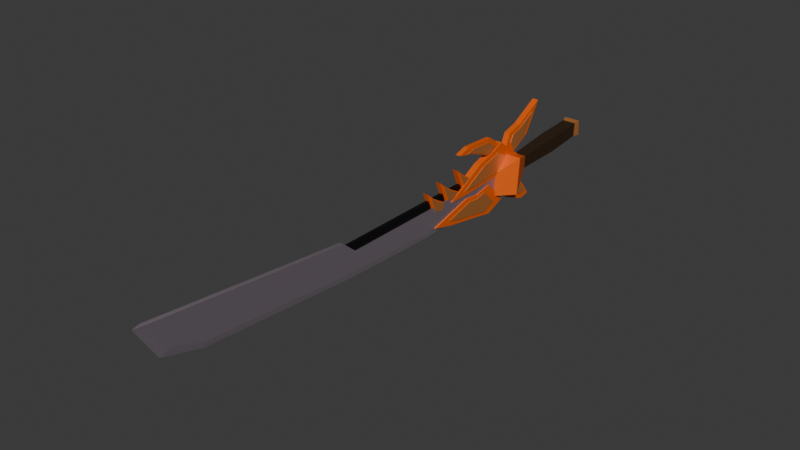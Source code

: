 # Source: sword2.blend  (saved by Blender 4.3.34; exported with 4.5.12 LTS)
import bpy
from mathutils import Matrix  # noqa: F401  (used for matrix-valued properties, if any)

bpy.ops.wm.read_factory_settings(use_empty=True)
scene = bpy.context.scene
scene.name = 'Scene'

# ---- collections
col_collection = bpy.data.collections.new('Collection'); scene.collection.children.link(col_collection)

# ---- materials (node trees are filled in below, after node groups)
mat_material_001 = bpy.data.materials.new('Material.001')
mat_material_002 = bpy.data.materials.new('Material.002')
mat_material_003 = bpy.data.materials.new('Material.003')
mat_material_004 = bpy.data.materials.new('Material.004')
mat_material_005 = bpy.data.materials.new('Material.005')

# ---- material node trees
mat_material_001.use_nodes = True; mat_material_001.node_tree.nodes.clear()
_N = mat_material_001.node_tree.nodes; _L = mat_material_001.node_tree.links
n0 = _N.new('ShaderNodeBsdfPrincipled'); n0.name = 'Principled BSDF'; n0.location = (10, 300)
n0.inputs[0].default_value = (0.8003, 0.1137, 0.0, 1.0)
n1 = _N.new('ShaderNodeOutputMaterial'); n1.name = 'Material Output'; n1.location = (300, 300)
_L.new(n0.outputs[0], n1.inputs[0])
n1.is_active_output = True
mat_material_002.use_nodes = True; mat_material_002.node_tree.nodes.clear()
_N = mat_material_002.node_tree.nodes; _L = mat_material_002.node_tree.links
n0 = _N.new('ShaderNodeBsdfPrincipled'); n0.name = 'Principled BSDF'; n0.location = (10, 300)
n0.inputs[0].default_value = (0.0, 0.0, 0.0, 1.0)
n1 = _N.new('ShaderNodeOutputMaterial'); n1.name = 'Material Output'; n1.location = (300, 300)
_L.new(n0.outputs[0], n1.inputs[0])
n1.is_active_output = True
mat_material_003.use_nodes = True; mat_material_003.node_tree.nodes.clear()
_N = mat_material_003.node_tree.nodes; _L = mat_material_003.node_tree.links
n0 = _N.new('ShaderNodeBsdfPrincipled'); n0.name = 'Principled BSDF'; n0.location = (10, 300)
n0.inputs[0].default_value = (0.8007, 0.6908, 0.7876, 1.0)
n0.inputs[1].default_value = 1.0
n1 = _N.new('ShaderNodeOutputMaterial'); n1.name = 'Material Output'; n1.location = (300, 300)
_L.new(n0.outputs[0], n1.inputs[0])
n1.is_active_output = True
mat_material_004.use_nodes = True; mat_material_004.node_tree.nodes.clear()
_N = mat_material_004.node_tree.nodes; _L = mat_material_004.node_tree.links
n0 = _N.new('ShaderNodeBsdfPrincipled'); n0.name = 'Principled BSDF'; n0.location = (10, 300)
n0.inputs[0].default_value = (0.03003, 0.01409, 0.004528, 1.0)
n1 = _N.new('ShaderNodeOutputMaterial'); n1.name = 'Material Output'; n1.location = (300, 300)
_L.new(n0.outputs[0], n1.inputs[0])
n1.is_active_output = True
mat_material_005.use_nodes = True; mat_material_005.node_tree.nodes.clear()
_N = mat_material_005.node_tree.nodes; _L = mat_material_005.node_tree.links
n0 = _N.new('ShaderNodeBsdfPrincipled'); n0.name = 'Principled BSDF'; n0.location = (10, 300)
n0.inputs[0].default_value = (0.8031, 0.2409, 0.0, 1.0)
n0.inputs[1].default_value = 0.5
n0.inputs[3].default_value = 5.0
n1 = _N.new('ShaderNodeOutputMaterial'); n1.name = 'Material Output'; n1.location = (300, 300)
_L.new(n0.outputs[0], n1.inputs[0])
n1.is_active_output = True

# ---- world
world_world = bpy.data.worlds.new('World'); scene.world = world_world
world_world.use_nodes = True; world_world.node_tree.nodes.clear()
_N = world_world.node_tree.nodes; _L = world_world.node_tree.links
n0 = _N.new('ShaderNodeOutputWorld'); n0.name = 'World Output'; n0.location = (300, 300)
n1 = _N.new('ShaderNodeBackground'); n1.name = 'Background'; n1.location = (10, 300)
n1.inputs[0].default_value = (0.05088, 0.05088, 0.05088, 1.0)
_L.new(n1.outputs[0], n0.inputs[0])
n0.is_active_output = True
world_world.color = (0.05088, 0.05088, 0.05088)
world_world.sun_shadow_jitter_overblur = 0.0

# ---- meshes
me_cube_001 = bpy.data.meshes.new('Cube.001')
me_cube_001.from_pydata([(-0.479, 0.8108, -0.4608), (-0.479, 0.8108, 0.4972), (-0.2729, 1.006, -0.2072), (-0.2729, 1.006, 0.3386), (0.479, 0.8108, -0.4608), (0.479, 0.8108, 0.4972), (0.2729, 1.006, -0.2072), (0.2729, 1.006, 0.3386), (-0.4076, 0.3302, -0.3602), (-0.4076, 0.4631, 0.4441), (0.4076, 0.3302, -0.3602), (0.4076, 0.4631, 0.4441), (-0.438, -2.023, -0.3802), (-0.438, -1.88, 0.484), (0.438, -2.023, -0.3802), (0.438, -1.88, 0.484), (-0.3574, -4.893, -0.2461), (-0.3574, -4.777, 0.4591), (0.3574, -4.893, -0.2461), (0.3574, -4.777, 0.4591), (-1.111, -6.767, -0.9241), (-1.111, -6.405, 1.268), (1.111, -6.767, -0.9241), (1.111, -6.405, 1.268), (-0.1622, -7.674, -0.8762), (-0.1622, -7.452, 0.4622), (0.1622, -7.674, -0.8762), (0.1622, -7.452, 0.4622), (-0.1234, -19.38, 0.3237), (-0.1234, -19.2, 1.43), (0.1234, -19.38, 0.3237), (0.1234, -19.2, 1.43), (-0.1428, -13.33, 0.9459), (0.1428, -13.33, 0.9459), (0.1428, -13.53, -0.3638), (-0.1428, -13.53, -0.3638), (-0.1234, -28.95, 1.862), (-0.1234, -31.78, 4.422), (0.1234, -31.78, 4.422), (0.1234, -28.95, 1.862), (0.1234, -19.97, 2.218), (0.1234, -20.2, 0.4551), (-0.1234, -20.2, 0.4551), (-0.1234, -19.97, 2.218), (-0.479, 0.8108, 0.01816), (-0.2729, 1.006, 0.06569), (0.2729, 1.006, 0.06569), (0.479, 0.8108, 0.01816), (-0.4076, 0.3967, 0.04197), (0.4076, 0.3967, 0.04197), (-0.438, -1.951, 0.05187), (0.438, -1.951, 0.05187), (-0.3574, -4.835, 0.1065), (0.3574, -4.835, 0.1065), (-1.111, -6.586, 0.172), (1.111, -6.586, 0.172), (-0.1622, -7.563, -0.207), (0.1622, -7.563, -0.207), (-0.1234, -19.29, 0.8766), (0.1234, -19.29, 0.8766), (-0.1428, -13.43, 0.291), (0.1428, -13.43, 0.291), (-0.1234, -30.74, 2.711), (0.1234, -30.74, 2.711), (-0.1234, -20.09, 1.336), (0.1234, -20.09, 1.336), (-0.1171, -6.67, -0.4859), (-0.1171, -6.427, 0.8505), (0.1171, -6.67, -0.4859), (0.1171, -6.427, 0.8505), (-0.08908, -20.9, 0.935), (-0.08908, -20.71, 2.039), (0.08908, -20.9, 0.935), (0.08908, -20.71, 2.039), (-0.1031, -13.57, 1.445), (0.1031, -13.57, 1.445), (0.1031, -13.79, 0.137), (-0.1031, -13.79, 0.137), (-0.1171, -6.548, 0.1823), (0.1171, -6.548, 0.1823), (-0.08908, -20.8, 1.487), (0.08908, -20.8, 1.487), (-0.1031, -13.68, 0.7909), (0.1031, -13.68, 0.7909), (-0.1528, -6.18, 1.011), (-0.1528, -6.459, 1.784), (-0.1528, -4.456, 1.741), (-0.1528, -3.278, 3.407), (0.2092, -6.18, 1.011), (0.2092, -6.459, 1.784), (0.2092, -4.456, 1.741), (0.2092, -3.278, 3.407), (-0.1528, -5.318, 1.376), (-0.1528, -5.107, 2.6), (0.2092, -5.318, 1.376), (0.2092, -5.107, 2.6), (-0.1528, -5.749, 1.194), (0.2092, -6.092, 2.42), (-0.1528, -6.092, 2.42), (0.2092, -5.749, 1.194), (0.1362, -7.798, 1.646), (0.1442, -6.912, 2.042), (0.137, -9.658, 2.638), (0.1353, -10.61, 2.938), (-0.1504, -7.83, 1.651), (-0.1424, -6.943, 2.048), (-0.1497, -9.689, 2.643), (-0.1513, -10.64, 2.944), (0.1376, -8.711, 2.239), (0.1407, -9.825, 3.106), (-0.149, -8.743, 2.244), (-0.146, -9.856, 3.112), (0.1369, -8.255, 1.942), (-0.139, -7.85, 2.852), (0.1477, -7.819, 2.846), (-0.1497, -8.286, 1.948), (-0.1428, -9.329, 0.945), (-0.1428, -9.684, 0.382), (-0.1428, -10.4, 1.694), (-0.1428, -10.96, 2.227), (0.1428, -9.329, 0.945), (0.1428, -9.684, 0.382), (0.1428, -10.4, 1.694), (0.1428, -10.96, 2.227), (-0.1428, -9.945, 1.351), (-0.1428, -10.84, 1.821), (0.1428, -9.945, 1.351), (0.1428, -10.84, 1.821), (-0.1428, -9.637, 1.148), (0.1428, -10.51, 0.748), (-0.1428, -10.51, 0.748), (0.1428, -9.637, 1.148), (-0.1428, -10.79, 0.8364), (-0.1428, -11.15, 0.2735), (-0.1428, -11.86, 1.585), (-0.1428, -12.42, 2.119), (0.1428, -10.79, 0.8364), (0.1428, -11.15, 0.2735), (0.1428, -11.86, 1.585), (0.1428, -12.42, 2.119), (-0.1428, -11.41, 1.242), (-0.1428, -12.3, 1.713), (0.1428, -11.41, 1.242), (0.1428, -12.3, 1.713), (-0.1428, -11.1, 1.039), (0.1428, -11.97, 0.6395), (-0.1428, -11.97, 0.6395), (0.1428, -11.1, 1.039), (-0.1428, -11.88, 0.6667), (-0.1428, -12.24, 0.1037), (-0.1428, -12.96, 1.415), (-0.1428, -13.52, 1.949), (0.1428, -11.88, 0.6667), (0.1428, -12.24, 0.1037), (0.1428, -12.96, 1.415), (0.1428, -13.52, 1.949), (-0.1428, -12.5, 1.073), (-0.1428, -13.4, 1.543), (0.1428, -12.5, 1.073), (0.1428, -13.4, 1.543), (-0.1428, -12.19, 0.8697), (0.1428, -13.06, 0.4698), (-0.1428, -13.06, 0.4698), (0.1428, -12.19, 0.8697), (0.1955, -5.761, 0.2248), (0.1955, -7.338, -0.4511), (0.1955, -4.787, -1.453), (0.1955, -4.348, -2.182), (-0.1955, -5.761, 0.2248), (-0.1955, -7.338, -0.4511), (-0.1955, -4.787, -1.453), (-0.1955, -4.348, -2.182), (0.1955, -5.353, -0.7002), (0.1955, -5.011, -2.259), (-0.1955, -5.353, -0.7002), (-0.1955, -5.011, -2.259), (0.1955, -5.557, -0.2377), (-0.1955, -6.384, -1.568), (0.1955, -6.384, -1.568), (-0.1955, -5.557, -0.2377), (-0.1955, -6.961, -1.365), (-0.1955, -8.225, -1.75), (-0.1955, -10.21, 0.139), (-0.1955, -13.05, -0.3572), (0.1955, -6.961, -1.365), (0.1955, -8.225, -1.75), (0.1955, -10.21, 0.139), (0.1955, -13.05, -0.3572), (-0.1955, -9.29, -0.05602), (-0.1955, -11.63, -0.8428), (0.1955, -9.29, -0.05602), (0.1955, -11.63, -0.8428), (-0.1955, -8.167, 0.06946), (0.1955, -9.641, -1.357), (-0.1955, -9.641, -1.357), (0.1955, -8.167, 0.06946), (-0.1955, -5.092, 0.6), (-0.1955, -6.536, 0.3028), (-0.1955, -8.907, 1.678), (-0.1955, -11.55, 0.5346), (0.1955, -5.092, 0.6), (0.1955, -6.536, 0.3028), (0.1955, -8.907, 1.678), (0.1955, -11.55, 0.5346), (-0.1955, -7.918, 1.867), (-0.1955, -10.06, 0.3931), (0.1955, -7.918, 1.867), (0.1955, -10.06, 0.3931), (-0.1955, -6.893, 2.2), (0.1955, -8.004, 0.3556), (-0.1955, -8.004, 0.3556), (0.1955, -6.893, 2.2), (0.0, 1.006, -0.2072), (0.0, 1.006, 0.3386), (0.0, 0.8108, -0.4608), (0.0, 0.8108, 0.4972), (0.0, 0.3302, -0.3602), (0.0, 0.4631, 0.4441), (0.0, -2.023, -0.3802), (0.0, -1.88, 0.484), (0.0, -4.893, -0.2461), (0.0, -4.777, 0.4591), (0.0, -6.767, -0.9241), (0.0, -6.405, 1.268), (-1.201e-15, -7.674, -0.8762), (-1.221e-15, -7.452, 0.4622), (-1.205e-15, -19.41, -0.03816), (-1.228e-15, -19.2, 1.43), (-1.198e-15, -13.56, -0.7257), (-1.225e-15, -13.33, 0.9459), (-1.221e-15, -28.98, 1.5), (-1.264e-15, -32.31, 4.468), (-1.239e-15, -19.97, 2.218), (-1.206e-15, -20.23, 0.09325), (-1.233e-15, -31.29, 2.395), (0.0, 1.006, 0.06569), (-0.1869, -5.87, 1.299), (-0.1869, -6.057, 1.817), (-0.1869, -4.716, 1.788), (-0.1869, -3.926, 2.904), (0.2464, -5.87, 1.299), (0.2464, -6.057, 1.817), (0.2464, -4.716, 1.788), (0.2464, -3.926, 2.904), (-0.1869, -5.293, 1.543), (-0.1869, -5.152, 2.363), (0.2464, -5.293, 1.543), (0.2464, -5.152, 2.363), (-0.1869, -5.581, 1.421), (0.2464, -5.811, 2.242), (-0.1869, -5.811, 2.242), (0.2464, -5.581, 1.421), (0.1671, -8.05, 1.89), (0.1725, -7.456, 2.156), (0.1676, -9.295, 2.554), (0.1665, -9.934, 2.756), (-0.1759, -8.087, 1.897), (-0.1706, -7.494, 2.162), (-0.1754, -9.333, 2.561), (-0.1765, -9.972, 2.762), (0.168, -8.661, 2.287), (0.1701, -9.407, 2.868), (-0.175, -8.699, 2.294), (-0.1729, -9.445, 2.875), (0.1676, -8.356, 2.089), (-0.1683, -8.101, 2.701), (0.1748, -8.064, 2.694), (-0.1755, -8.393, 2.095), (-0.1694, -9.584, 1.056), (-0.1694, -9.822, 0.679), (-0.1694, -10.3, 1.557), (-0.1694, -10.68, 1.915), (0.1725, -9.584, 1.056), (0.1725, -9.822, 0.679), (0.1725, -10.3, 1.557), (0.1725, -10.68, 1.915), (-0.1694, -9.997, 1.328), (-0.1694, -10.6, 1.643), (0.1725, -9.997, 1.328), (0.1725, -10.6, 1.643), (-0.1694, -9.791, 1.192), (0.1725, -10.37, 0.9241), (-0.1694, -10.37, 0.9241), (0.1725, -9.791, 1.192), (-0.1694, -11.04, 0.9475), (-0.1694, -11.28, 0.5705), (-0.1694, -11.76, 1.449), (-0.1694, -12.14, 1.806), (0.1725, -11.04, 0.9475), (0.1725, -11.28, 0.5705), (0.1725, -11.76, 1.449), (0.1725, -12.14, 1.806), (-0.1694, -11.46, 1.219), (-0.1694, -12.06, 1.534), (0.1725, -11.46, 1.219), (0.1725, -12.06, 1.534), (-0.1694, -11.25, 1.083), (0.1725, -11.83, 0.8156), (-0.1694, -11.83, 0.8156), (0.1725, -11.25, 1.083), (-0.1694, -12.14, 0.7777), (-0.1694, -12.38, 0.4007), (-0.1694, -12.86, 1.279), (-0.1694, -13.23, 1.637), (0.1725, -12.14, 0.7777), (0.1725, -12.38, 0.4007), (0.1725, -12.86, 1.279), (0.1725, -13.23, 1.637), (-0.1694, -12.55, 1.05), (-0.1694, -13.15, 1.365), (0.1725, -12.55, 1.05), (0.1725, -13.15, 1.365), (-0.1694, -12.35, 0.9137), (0.1725, -12.93, 0.6458), (-0.1694, -12.93, 0.6458), (0.1725, -12.35, 0.9137), (0.2356, -5.657, -0.2284), (0.2356, -6.713, -0.6811), (0.2356, -5.005, -1.352), (0.2356, -4.711, -1.841), (-0.2324, -5.657, -0.2284), (-0.2324, -6.713, -0.6811), (-0.2324, -5.005, -1.352), (-0.2324, -4.711, -1.841), (0.2356, -5.384, -0.8479), (0.2356, -5.154, -1.892), (-0.2324, -5.384, -0.8479), (-0.2324, -5.154, -1.892), (0.2356, -5.52, -0.5381), (-0.2324, -6.074, -1.429), (0.2356, -6.074, -1.429), (-0.2324, -5.52, -0.5381), (-0.2324, -7.809, -1.153), (-0.2324, -8.656, -1.411), (-0.2324, -9.986, -0.1455), (-0.2324, -11.89, -0.4778), (0.2356, -7.809, -1.153), (0.2356, -8.656, -1.411), (0.2356, -9.986, -0.1455), (0.2356, -11.89, -0.4778), (-0.2324, -9.369, -0.2761), (-0.2324, -10.93, -0.8031), (0.2356, -9.369, -0.2761), (0.2356, -10.93, -0.8031), (-0.2324, -8.617, -0.1921), (0.2356, -9.604, -1.147), (-0.2324, -9.604, -1.147), (0.2356, -8.617, -0.1921), (-0.2324, -6.038, 0.9224), (-0.2324, -7.023, 0.5277), (-0.2324, -8.611, 1.449), (-0.2324, -10.38, 0.6829), (0.2356, -6.038, 0.9224), (0.2356, -7.023, 0.5277), (0.2356, -8.611, 1.449), (0.2356, -10.38, 0.6829), (-0.2324, -7.948, 1.575), (-0.2324, -9.381, 0.5882), (0.2356, -7.948, 1.575), (0.2356, -9.381, 0.5882), (-0.2324, -7.269, 1.722), (0.2356, -8.006, 0.5631), (-0.2324, -8.006, 0.5631), (0.2356, -7.269, 1.722)], [], [(44, 1, 3, 45), (235, 213, 7, 46), (46, 7, 5, 47), (47, 5, 11, 49), (212, 6, 4, 214), (213, 3, 1, 215), (216, 10, 14, 218), (44, 0, 8, 48), (214, 4, 10, 216), (215, 1, 9, 217), (50, 12, 16, 52), (48, 8, 12, 50), (217, 9, 13, 219), (49, 11, 15, 51), (221, 17, 21, 223), (219, 13, 17, 221), (51, 15, 19, 53), (218, 14, 18, 220), (222, 22, 26, 224), (53, 19, 23, 55), (220, 18, 22, 222), (52, 16, 20, 54), (229, 32, 29, 227), (54, 20, 24, 56), (223, 21, 25, 225), (55, 23, 27, 57), (65, 40, 38, 63), (61, 33, 31, 59), (228, 34, 30, 226), (60, 35, 28, 58), (56, 24, 35, 60), (224, 26, 34, 228), (57, 27, 33, 61), (225, 25, 32, 229), (234, 231, 37, 62), (233, 41, 39, 230), (64, 42, 36, 62), (232, 43, 37, 231), (227, 29, 43, 232), (58, 28, 42, 64), (226, 30, 41, 233), (59, 31, 40, 65), (30, 59, 65, 41), (29, 58, 64, 43), (43, 64, 62, 37), (230, 234, 62, 36), (26, 57, 61, 34), (25, 56, 60, 32), (32, 60, 58, 29), (34, 61, 59, 30), (41, 65, 63, 39), (22, 55, 57, 26), (21, 54, 56, 25), (17, 52, 54, 21), (18, 53, 55, 22), (14, 51, 53, 18), (10, 49, 51, 14), (9, 48, 50, 13), (13, 50, 52, 17), (1, 44, 48, 9), (4, 47, 49, 10), (6, 46, 47, 4), (212, 235, 46, 6), (0, 44, 45, 2), (75, 74, 71, 73), (83, 75, 73, 81), (77, 76, 72, 70), (82, 77, 70, 80), (78, 66, 77, 82), (66, 68, 76, 77), (79, 69, 75, 83), (69, 67, 74, 75), (68, 79, 83, 76), (67, 78, 82, 74), (74, 82, 80, 71), (76, 83, 81, 72), (92, 93, 87, 86), (86, 87, 91, 90), (99, 97, 89, 88), (88, 89, 85, 84), (96, 99, 88, 84), (97, 98, 85, 89), (91, 87, 93, 95), (86, 90, 94, 92), (90, 91, 95, 94), (96, 98, 93, 92), (84, 85, 98, 96), (95, 93, 98, 97), (92, 94, 99, 96), (94, 95, 97, 99), (108, 109, 103, 102), (102, 103, 107, 106), (115, 113, 105, 104), (104, 105, 101, 100), (112, 115, 104, 100), (113, 114, 101, 105), (107, 103, 109, 111), (102, 106, 110, 108), (106, 107, 111, 110), (112, 114, 109, 108), (100, 101, 114, 112), (111, 109, 114, 113), (108, 110, 115, 112), (110, 111, 113, 115), (124, 125, 119, 118), (118, 119, 123, 122), (131, 129, 121, 120), (128, 131, 120, 116), (129, 130, 117, 121), (123, 119, 125, 127), (118, 122, 126, 124), (122, 123, 127, 126), (128, 130, 125, 124), (116, 117, 130, 128), (127, 125, 130, 129), (124, 126, 131, 128), (126, 127, 129, 131), (140, 141, 135, 134), (134, 135, 139, 138), (147, 145, 137, 136), (144, 147, 136, 132), (145, 146, 133, 137), (139, 135, 141, 143), (134, 138, 142, 140), (138, 139, 143, 142), (144, 146, 141, 140), (132, 133, 146, 144), (143, 141, 146, 145), (140, 142, 147, 144), (142, 143, 145, 147), (156, 157, 151, 150), (150, 151, 155, 154), (163, 161, 153, 152), (160, 163, 152, 148), (161, 162, 149, 153), (155, 151, 157, 159), (150, 154, 158, 156), (154, 155, 159, 158), (160, 162, 157, 156), (148, 149, 162, 160), (159, 157, 162, 161), (156, 158, 163, 160), (158, 159, 161, 163), (172, 173, 167, 166), (166, 167, 171, 170), (179, 177, 169, 168), (168, 169, 165, 164), (176, 179, 168, 164), (177, 178, 165, 169), (171, 167, 173, 175), (166, 170, 174, 172), (170, 171, 175, 174), (176, 178, 173, 172), (164, 165, 178, 176), (175, 173, 178, 177), (172, 174, 179, 176), (174, 175, 177, 179), (188, 189, 183, 182), (182, 183, 187, 186), (195, 193, 185, 184), (184, 185, 181, 180), (192, 195, 184, 180), (193, 194, 181, 185), (187, 183, 189, 191), (182, 186, 190, 188), (186, 187, 191, 190), (192, 194, 189, 188), (180, 181, 194, 192), (191, 189, 194, 193), (188, 190, 195, 192), (190, 191, 193, 195), (204, 205, 199, 198), (198, 199, 203, 202), (211, 209, 201, 200), (200, 201, 197, 196), (208, 211, 200, 196), (209, 210, 197, 201), (203, 199, 205, 207), (198, 202, 206, 204), (202, 203, 207, 206), (208, 210, 205, 204), (196, 197, 210, 208), (207, 205, 210, 209), (204, 206, 211, 208), (206, 207, 209, 211), (2, 45, 235, 212), (39, 63, 234, 230), (28, 226, 233, 42), (31, 227, 232, 40), (40, 232, 231, 38), (42, 233, 230, 36), (63, 38, 231, 234), (27, 225, 229, 33), (24, 224, 228, 35), (35, 228, 226, 28), (23, 223, 225, 27), (33, 229, 227, 31), (16, 220, 222, 20), (20, 222, 224, 24), (12, 218, 220, 16), (15, 219, 221, 19), (19, 221, 223, 23), (11, 217, 219, 15), (5, 215, 217, 11), (0, 214, 216, 8), (8, 216, 218, 12), (7, 213, 215, 5), (2, 212, 214, 0), (45, 3, 213, 235), (244, 245, 239, 238), (238, 239, 243, 242), (251, 249, 241, 240), (240, 241, 237, 236), (248, 251, 240, 236), (249, 250, 237, 241), (243, 239, 245, 247), (238, 242, 246, 244), (242, 243, 247, 246), (248, 250, 245, 244), (236, 237, 250, 248), (247, 245, 250, 249), (244, 246, 251, 248), (246, 247, 249, 251), (260, 261, 255, 254), (254, 255, 259, 258), (267, 265, 257, 256), (256, 257, 253, 252), (264, 267, 256, 252), (265, 266, 253, 257), (259, 255, 261, 263), (254, 258, 262, 260), (258, 259, 263, 262), (264, 266, 261, 260), (252, 253, 266, 264), (263, 261, 266, 265), (260, 262, 267, 264), (262, 263, 265, 267), (276, 277, 271, 270), (270, 271, 275, 274), (283, 281, 273, 272), (280, 283, 272, 268), (281, 282, 269, 273), (275, 271, 277, 279), (270, 274, 278, 276), (274, 275, 279, 278), (280, 282, 277, 276), (268, 269, 282, 280), (279, 277, 282, 281), (276, 278, 283, 280), (278, 279, 281, 283), (292, 293, 287, 286), (286, 287, 291, 290), (299, 297, 289, 288), (296, 299, 288, 284), (297, 298, 285, 289), (291, 287, 293, 295), (286, 290, 294, 292), (290, 291, 295, 294), (296, 298, 293, 292), (284, 285, 298, 296), (295, 293, 298, 297), (292, 294, 299, 296), (294, 295, 297, 299), (308, 309, 303, 302), (302, 303, 307, 306), (315, 313, 305, 304), (312, 315, 304, 300), (313, 314, 301, 305), (307, 303, 309, 311), (302, 306, 310, 308), (306, 307, 311, 310), (312, 314, 309, 308), (300, 301, 314, 312), (311, 309, 314, 313), (308, 310, 315, 312), (310, 311, 313, 315), (324, 325, 319, 318), (318, 319, 323, 322), (331, 329, 321, 320), (320, 321, 317, 316), (328, 331, 320, 316), (329, 330, 317, 321), (323, 319, 325, 327), (318, 322, 326, 324), (322, 323, 327, 326), (328, 330, 325, 324), (316, 317, 330, 328), (327, 325, 330, 329), (324, 326, 331, 328), (326, 327, 329, 331), (340, 341, 335, 334), (334, 335, 339, 338), (347, 345, 337, 336), (336, 337, 333, 332), (344, 347, 336, 332), (345, 346, 333, 337), (339, 335, 341, 343), (334, 338, 342, 340), (338, 339, 343, 342), (344, 346, 341, 340), (332, 333, 346, 344), (343, 341, 346, 345), (340, 342, 347, 344), (342, 343, 345, 347), (356, 357, 351, 350), (350, 351, 355, 354), (363, 361, 353, 352), (352, 353, 349, 348), (360, 363, 352, 348), (361, 362, 349, 353), (355, 351, 357, 359), (350, 354, 358, 356), (354, 355, 359, 358), (360, 362, 357, 356), (348, 349, 362, 360), (359, 357, 362, 361), (356, 358, 363, 360), (358, 359, 361, 363)])
me_cube_001.polygons.foreach_set('material_index', [4, 4, 4, 4, 4, 4, 3, 4, 4, 4, 3, 3, 3, 3, 0, 3, 3, 3, 0, 0, 0, 0, 2, 0, 0, 0, 2, 2, 2, 2, 2, 2, 2, 2, 2, 2, 2, 2, 2, 2, 2, 2, 2, 2, 2, 2, 2, 2, 2, 2, 2, 0, 0, 0, 0, 3, 3, 3, 3, 4, 4, 4, 4, 4, 1, 1, 1, 1, 1, 1, 1, 1, 1, 1, 1, 1, 0, 0, 0, 0, 0, 0, 0, 0, 0, 0, 0, 0, 0, 0, 0, 0, 0, 0, 0, 0, 0, 0, 0, 0, 0, 0, 0, 0, 0, 0, 0, 0, 0, 0, 0, 0, 0, 0, 0, 0, 0, 0, 0, 0, 0, 0, 0, 0, 0, 0, 0, 0, 0, 0, 0, 0, 0, 0, 0, 0, 0, 0, 0, 0, 0, 0, 0, 0, 0, 0, 0, 0, 0, 0, 0, 0, 0, 0, 0, 0, 0, 0, 0, 0, 0, 0, 0, 0, 0, 0, 0, 0, 0, 0, 0, 0, 0, 0, 0, 0, 0, 0, 0, 0, 0, 0, 0, 0, 0, 4, 2, 2, 2, 2, 2, 2, 2, 2, 2, 0, 2, 0, 0, 3, 3, 0, 3, 4, 4, 3, 4, 4, 4, 4, 4, 4, 4, 4, 4, 4, 4, 4, 4, 4, 4, 4, 4, 4, 4, 4, 4, 4, 4, 4, 4, 4, 4, 4, 4, 4, 4, 4, 4, 4, 4, 4, 4, 4, 4, 4, 4, 4, 4, 4, 4, 4, 4, 4, 4, 4, 4, 4, 4, 4, 4, 4, 4, 4, 4, 4, 4, 4, 4, 4, 4, 4, 4, 4, 4, 4, 4, 4, 4, 4, 4, 4, 4, 4, 4, 4, 4, 4, 4, 4, 4, 4, 4, 4, 4, 4, 4, 4, 4, 4, 4, 4, 4, 4, 4, 4, 4, 4, 4, 4, 4, 4, 4, 4, 4, 4, 4, 4])
_uv = me_cube_001.uv_layers.new(name='UVMap')
_uv.uv.foreach_set('vector', [0.5, 0.0, 0.625, 0.0, 0.625, 0.25, 0.5, 0.25, 0.5, 0.375, 0.625, 0.375, 0.625, 0.5, 0.5, 0.5, 0.5, 0.5, 0.625, 0.5, 0.625, 0.75, 0.5, 0.75, 0.5, 0.75, 0.625, 0.75, 0.625, 0.75, 0.5, 0.75, 0.25, 0.5, 0.375, 0.5, 0.375, 0.75, 0.25, 0.75, 0.75, 0.5, 0.875, 0.5, 0.875, 0.75, 0.75, 0.75, 0.25, 0.75, 0.375, 0.75, 0.375, 0.75, 0.25, 0.75, 0.5, 0.0, 0.375, 0.0, 0.375, 0.0, 0.5, 0.0, 0.25, 0.75, 0.375, 0.75, 0.375, 0.75, 0.25, 0.75, 0.75, 0.75, 0.875, 0.75, 0.875, 0.75, 0.75, 0.75, 0.5, 0.0, 0.375, 0.0, 0.375, 0.0, 0.5, 0.0, 0.5, 0.0, 0.375, 0.0, 0.375, 0.0, 0.5, 0.0, 0.75, 0.75, 0.875, 0.75, 0.875, 0.75, 0.75, 0.75, 0.5, 0.75, 0.625, 0.75, 0.625, 0.75, 0.5, 0.75, 0.75, 0.75, 0.875, 0.75, 0.875, 0.75, 0.75, 0.75, 0.75, 0.75, 0.875, 0.75, 0.875, 0.75, 0.75, 0.75, 0.5, 0.75, 0.625, 0.75, 0.625, 0.75, 0.5, 0.75, 0.25, 0.75, 0.375, 0.75, 0.375, 0.75, 0.25, 0.75, 0.25, 0.75, 0.375, 0.75, 0.375, 0.75, 0.25, 0.75, 0.5, 0.75, 0.625, 0.75, 0.625, 0.75, 0.5, 0.75, 0.25, 0.75, 0.375, 0.75, 0.375, 0.75, 0.25, 0.75, 0.5, 0.0, 0.375, 0.0, 0.375, 0.0, 0.5, 0.0, 0.75, 0.75, 0.875, 0.75, 0.875, 0.75, 0.75, 0.75, 0.5, 0.0, 0.375, 0.0, 0.375, 0.0, 0.5, 0.0, 0.75, 0.75, 0.875, 0.75, 0.875, 0.75, 0.75, 0.75, 0.5, 0.75, 0.625, 0.75, 0.625, 0.75, 0.5, 0.75, 0.5, 0.75, 0.625, 0.75, 0.625, 0.75, 0.5, 0.75, 0.5, 0.75, 0.625, 0.75, 0.625, 0.75, 0.5, 0.75, 0.25, 0.75, 0.375, 0.75, 0.375, 0.75, 0.25, 0.75, 0.5, 0.0, 0.375, 0.0, 0.375, 0.0, 0.5, 0.0, 0.5, 0.0, 0.375, 0.0, 0.375, 0.0, 0.5, 0.0, 0.25, 0.75, 0.375, 0.75, 0.375, 0.75, 0.25, 0.75, 0.5, 0.75, 0.625, 0.75, 0.625, 0.75, 0.5, 0.75, 0.75, 0.75, 0.875, 0.75, 0.875, 0.75, 0.75, 0.75, 0.5, 0.875, 0.625, 0.875, 0.625, 1.0, 0.5, 1.0, 0.25, 0.75, 0.375, 0.75, 0.375, 0.75, 0.25, 0.75, 0.5, 0.0, 0.375, 0.0, 0.375, 0.0, 0.5, 0.0, 0.75, 0.75, 0.875, 0.75, 0.875, 0.75, 0.75, 0.75, 0.75, 0.75, 0.875, 0.75, 0.875, 0.75, 0.75, 0.75, 0.5, 0.0, 0.375, 0.0, 0.375, 0.0, 0.5, 0.0, 0.25, 0.75, 0.375, 0.75, 0.375, 0.75, 0.25, 0.75, 0.5, 0.75, 0.625, 0.75, 0.625, 0.75, 0.5, 0.75, 0.375, 0.75, 0.5, 0.75, 0.5, 0.75, 0.375, 0.75, 0.625, 0.0, 0.5, 0.0, 0.5, 0.0, 0.625, 0.0, 0.625, 0.0, 0.5, 0.0, 0.5, 0.0, 0.625, 0.0, 0.375, 0.875, 0.5, 0.875, 0.5, 1.0, 0.375, 1.0, 0.375, 0.75, 0.5, 0.75, 0.5, 0.75, 0.375, 0.75, 0.625, 0.0, 0.5, 0.0, 0.5, 0.0, 0.625, 0.0, 0.625, 0.0, 0.5, 0.0, 0.5, 0.0, 0.625, 0.0, 0.375, 0.75, 0.5, 0.75, 0.5, 0.75, 0.375, 0.75, 0.375, 0.75, 0.5, 0.75, 0.5, 0.75, 0.375, 0.75, 0.375, 0.75, 0.5, 0.75, 0.5, 0.75, 0.375, 0.75, 0.625, 0.0, 0.5, 0.0, 0.5, 0.0, 0.625, 0.0, 0.625, 0.0, 0.5, 0.0, 0.5, 0.0, 0.625, 0.0, 0.375, 0.75, 0.5, 0.75, 0.5, 0.75, 0.375, 0.75, 0.375, 0.75, 0.5, 0.75, 0.5, 0.75, 0.375, 0.75, 0.375, 0.75, 0.5, 0.75, 0.5, 0.75, 0.375, 0.75, 0.625, 0.0, 0.5, 0.0, 0.5, 0.0, 0.625, 0.0, 0.625, 0.0, 0.5, 0.0, 0.5, 0.0, 0.625, 0.0, 0.625, 0.0, 0.5, 0.0, 0.5, 0.0, 0.625, 0.0, 0.375, 0.75, 0.5, 0.75, 0.5, 0.75, 0.375, 0.75, 0.375, 0.5, 0.5, 0.5, 0.5, 0.75, 0.375, 0.75, 0.375, 0.375, 0.5, 0.375, 0.5, 0.5, 0.375, 0.5, 0.375, 0.0, 0.5, 0.0, 0.5, 0.25, 0.375, 0.25, 0.625, 0.75, 0.875, 0.75, 0.875, 0.75, 0.625, 0.75, 0.5, 0.75, 0.625, 0.75, 0.625, 0.75, 0.5, 0.75, 0.125, 0.75, 0.375, 0.75, 0.375, 0.75, 0.125, 0.75, 0.5, 0.0, 0.375, 0.0, 0.375, 0.0, 0.5, 0.0, 0.5, 0.0, 0.375, 0.0, 0.375, 0.0, 0.5, 0.0, 0.125, 0.75, 0.375, 0.75, 0.375, 0.75, 0.125, 0.75, 0.5, 0.75, 0.625, 0.75, 0.625, 0.75, 0.5, 0.75, 0.625, 0.75, 0.875, 0.75, 0.875, 0.75, 0.625, 0.75, 0.375, 0.75, 0.5, 0.75, 0.5, 0.75, 0.375, 0.75, 0.625, 0.0, 0.5, 0.0, 0.5, 0.0, 0.625, 0.0, 0.625, 0.0, 0.5, 0.0, 0.5, 0.0, 0.625, 0.0, 0.375, 0.75, 0.5, 0.75, 0.5, 0.75, 0.375, 0.75, 0.375, 0.125, 0.625, 0.125, 0.625, 0.25, 0.375, 0.25, 0.375, 0.25, 0.625, 0.25, 0.625, 0.5, 0.375, 0.5, 0.375, 0.6875, 0.625, 0.6875, 0.625, 0.75, 0.375, 0.75, 0.375, 0.75, 0.625, 0.75, 0.625, 1.0, 0.375, 1.0, 0.125, 0.6875, 0.375, 0.6875, 0.375, 0.75, 0.125, 0.75, 0.625, 0.6875, 0.875, 0.6875, 0.875, 0.75, 0.625, 0.75, 0.625, 0.5, 0.875, 0.5, 0.875, 0.625, 0.625, 0.625, 0.125, 0.5, 0.375, 0.5, 0.375, 0.625, 0.125, 0.625, 0.375, 0.5, 0.625, 0.5, 0.625, 0.625, 0.375, 0.625, 0.375, 0.0625, 0.625, 0.0625, 0.625, 0.125, 0.375, 0.125, 0.375, 0.0, 0.625, 0.0, 0.625, 0.0625, 0.375, 0.0625, 0.625, 0.625, 0.875, 0.625, 0.875, 0.6875, 0.625, 0.6875, 0.125, 0.625, 0.375, 0.625, 0.375, 0.6875, 0.125, 0.6875, 0.375, 0.625, 0.625, 0.625, 0.625, 0.6875, 0.375, 0.6875, 0.375, 0.125, 0.625, 0.125, 0.625, 0.25, 0.375, 0.25, 0.375, 0.25, 0.625, 0.25, 0.625, 0.5, 0.375, 0.5, 0.375, 0.6875, 0.625, 0.6875, 0.625, 0.75, 0.375, 0.75, 0.375, 0.75, 0.625, 0.75, 0.625, 1.0, 0.375, 1.0, 0.125, 0.6875, 0.375, 0.6875, 0.375, 0.75, 0.125, 0.75, 0.625, 0.6875, 0.875, 0.6875, 0.875, 0.75, 0.625, 0.75, 0.625, 0.5, 0.875, 0.5, 0.875, 0.625, 0.625, 0.625, 0.125, 0.5, 0.375, 0.5, 0.375, 0.625, 0.125, 0.625, 0.375, 0.5, 0.625, 0.5, 0.625, 0.625, 0.375, 0.625, 0.375, 0.0625, 0.625, 0.0625, 0.625, 0.125, 0.375, 0.125, 0.375, 0.0, 0.625, 0.0, 0.625, 0.0625, 0.375, 0.0625, 0.625, 0.625, 0.875, 0.625, 0.875, 0.6875, 0.625, 0.6875, 0.125, 0.625, 0.375, 0.625, 0.375, 0.6875, 0.125, 0.6875, 0.375, 0.625, 0.625, 0.625, 0.625, 0.6875, 0.375, 0.6875, 0.375, 0.125, 0.625, 0.125, 0.625, 0.25, 0.375, 0.25, 0.375, 0.25, 0.625, 0.25, 0.625, 0.5, 0.375, 0.5, 0.375, 0.6875, 0.625, 0.6875, 0.625, 0.75, 0.375, 0.75, 0.125, 0.6875, 0.375, 0.6875, 0.375, 0.75, 0.125, 0.75, 0.625, 0.6875, 0.875, 0.6875, 0.875, 0.75, 0.625, 0.75, 0.625, 0.5, 0.875, 0.5, 0.875, 0.625, 0.625, 0.625, 0.125, 0.5, 0.375, 0.5, 0.375, 0.625, 0.125, 0.625, 0.375, 0.5, 0.625, 0.5, 0.625, 0.625, 0.375, 0.625, 0.375, 0.0625, 0.625, 0.0625, 0.625, 0.125, 0.375, 0.125, 0.375, 0.0, 0.625, 0.0, 0.625, 0.0625, 0.375, 0.0625, 0.625, 0.625, 0.875, 0.625, 0.875, 0.6875, 0.625, 0.6875, 0.125, 0.625, 0.375, 0.625, 0.375, 0.6875, 0.125, 0.6875, 0.375, 0.625, 0.625, 0.625, 0.625, 0.6875, 0.375, 0.6875, 0.375, 0.125, 0.625, 0.125, 0.625, 0.25, 0.375, 0.25, 0.375, 0.25, 0.625, 0.25, 0.625, 0.5, 0.375, 0.5, 0.375, 0.6875, 0.625, 0.6875, 0.625, 0.75, 0.375, 0.75, 0.125, 0.6875, 0.375, 0.6875, 0.375, 0.75, 0.125, 0.75, 0.625, 0.6875, 0.875, 0.6875, 0.875, 0.75, 0.625, 0.75, 0.625, 0.5, 0.875, 0.5, 0.875, 0.625, 0.625, 0.625, 0.125, 0.5, 0.375, 0.5, 0.375, 0.625, 0.125, 0.625, 0.375, 0.5, 0.625, 0.5, 0.625, 0.625, 0.375, 0.625, 0.375, 0.0625, 0.625, 0.0625, 0.625, 0.125, 0.375, 0.125, 0.375, 0.0, 0.625, 0.0, 0.625, 0.0625, 0.375, 0.0625, 0.625, 0.625, 0.875, 0.625, 0.875, 0.6875, 0.625, 0.6875, 0.125, 0.625, 0.375, 0.625, 0.375, 0.6875, 0.125, 0.6875, 0.375, 0.625, 0.625, 0.625, 0.625, 0.6875, 0.375, 0.6875, 0.375, 0.125, 0.625, 0.125, 0.625, 0.25, 0.375, 0.25, 0.375, 0.25, 0.625, 0.25, 0.625, 0.5, 0.375, 0.5, 0.375, 0.6875, 0.625, 0.6875, 0.625, 0.75, 0.375, 0.75, 0.125, 0.6875, 0.375, 0.6875, 0.375, 0.75, 0.125, 0.75, 0.625, 0.6875, 0.875, 0.6875, 0.875, 0.75, 0.625, 0.75, 0.625, 0.5, 0.875, 0.5, 0.875, 0.625, 0.625, 0.625, 0.125, 0.5, 0.375, 0.5, 0.375, 0.625, 0.125, 0.625, 0.375, 0.5, 0.625, 0.5, 0.625, 0.625, 0.375, 0.625, 0.375, 0.0625, 0.625, 0.0625, 0.625, 0.125, 0.375, 0.125, 0.375, 0.0, 0.625, 0.0, 0.625, 0.0625, 0.375, 0.0625, 0.625, 0.625, 0.875, 0.625, 0.875, 0.6875, 0.625, 0.6875, 0.125, 0.625, 0.375, 0.625, 0.375, 0.6875, 0.125, 0.6875, 0.375, 0.625, 0.625, 0.625, 0.625, 0.6875, 0.375, 0.6875, 0.375, 0.125, 0.625, 0.125, 0.625, 0.25, 0.375, 0.25, 0.375, 0.25, 0.625, 0.25, 0.625, 0.5, 0.375, 0.5, 0.375, 0.6875, 0.625, 0.6875, 0.625, 0.75, 0.375, 0.75, 0.375, 0.75, 0.625, 0.75, 0.625, 1.0, 0.375, 1.0, 0.125, 0.6875, 0.375, 0.6875, 0.375, 0.75, 0.125, 0.75, 0.625, 0.6875, 0.875, 0.6875, 0.875, 0.75, 0.625, 0.75, 0.625, 0.5, 0.875, 0.5, 0.875, 0.625, 0.625, 0.625, 0.125, 0.5, 0.375, 0.5, 0.375, 0.625, 0.125, 0.625, 0.375, 0.5, 0.625, 0.5, 0.625, 0.625, 0.375, 0.625, 0.375, 0.0625, 0.625, 0.0625, 0.625, 0.125, 0.375, 0.125, 0.375, 0.0, 0.625, 0.0, 0.625, 0.0625, 0.375, 0.0625, 0.625, 0.625, 0.875, 0.625, 0.875, 0.6875, 0.625, 0.6875, 0.125, 0.625, 0.375, 0.625, 0.375, 0.6875, 0.125, 0.6875, 0.375, 0.625, 0.625, 0.625, 0.625, 0.6875, 0.375, 0.6875, 0.375, 0.125, 0.625, 0.125, 0.625, 0.25, 0.375, 0.25, 0.375, 0.25, 0.625, 0.25, 0.625, 0.5, 0.375, 0.5, 0.375, 0.6875, 0.625, 0.6875, 0.625, 0.75, 0.375, 0.75, 0.375, 0.75, 0.625, 0.75, 0.625, 1.0, 0.375, 1.0, 0.125, 0.6875, 0.375, 0.6875, 0.375, 0.75, 0.125, 0.75, 0.625, 0.6875, 0.875, 0.6875, 0.875, 0.75, 0.625, 0.75, 0.625, 0.5, 0.875, 0.5, 0.875, 0.625, 0.625, 0.625, 0.125, 0.5, 0.375, 0.5, 0.375, 0.625, 0.125, 0.625, 0.375, 0.5, 0.625, 0.5, 0.625, 0.625, 0.375, 0.625, 0.375, 0.0625, 0.625, 0.0625, 0.625, 0.125, 0.375, 0.125, 0.375, 0.0, 0.625, 0.0, 0.625, 0.0625, 0.375, 0.0625, 0.625, 0.625, 0.875, 0.625, 0.875, 0.6875, 0.625, 0.6875, 0.125, 0.625, 0.375, 0.625, 0.375, 0.6875, 0.125, 0.6875, 0.375, 0.625, 0.625, 0.625, 0.625, 0.6875, 0.375, 0.6875, 0.375, 0.125, 0.625, 0.125, 0.625, 0.25, 0.375, 0.25, 0.375, 0.25, 0.625, 0.25, 0.625, 0.5, 0.375, 0.5, 0.375, 0.6875, 0.625, 0.6875, 0.625, 0.75, 0.375, 0.75, 0.375, 0.75, 0.625, 0.75, 0.625, 1.0, 0.375, 1.0, 0.125, 0.6875, 0.375, 0.6875, 0.375, 0.75, 0.125, 0.75, 0.625, 0.6875, 0.875, 0.6875, 0.875, 0.75, 0.625, 0.75, 0.625, 0.5, 0.875, 0.5, 0.875, 0.625, 0.625, 0.625, 0.125, 0.5, 0.375, 0.5, 0.375, 0.625, 0.125, 0.625, 0.375, 0.5, 0.625, 0.5, 0.625, 0.625, 0.375, 0.625, 0.375, 0.0625, 0.625, 0.0625, 0.625, 0.125, 0.375, 0.125, 0.375, 0.0, 0.625, 0.0, 0.625, 0.0625, 0.375, 0.0625, 0.625, 0.625, 0.875, 0.625, 0.875, 0.6875, 0.625, 0.6875, 0.125, 0.625, 0.375, 0.625, 0.375, 0.6875, 0.125, 0.6875, 0.375, 0.625, 0.625, 0.625, 0.625, 0.6875, 0.375, 0.6875, 0.375, 0.25, 0.5, 0.25, 0.5, 0.375, 0.375, 0.375, 0.375, 0.75, 0.5, 0.75, 0.5, 0.875, 0.375, 0.875, 0.125, 0.75, 0.25, 0.75, 0.25, 0.75, 0.125, 0.75, 0.625, 0.75, 0.75, 0.75, 0.75, 0.75, 0.625, 0.75, 0.625, 0.75, 0.75, 0.75, 0.75, 0.75, 0.625, 0.75, 0.125, 0.75, 0.25, 0.75, 0.25, 0.75, 0.125, 0.75, 0.5, 0.75, 0.625, 0.75, 0.625, 0.875, 0.5, 0.875, 0.625, 0.75, 0.75, 0.75, 0.75, 0.75, 0.625, 0.75, 0.125, 0.75, 0.25, 0.75, 0.25, 0.75, 0.125, 0.75, 0.125, 0.75, 0.25, 0.75, 0.25, 0.75, 0.125, 0.75, 0.625, 0.75, 0.75, 0.75, 0.75, 0.75, 0.625, 0.75, 0.625, 0.75, 0.75, 0.75, 0.75, 0.75, 0.625, 0.75, 0.125, 0.75, 0.25, 0.75, 0.25, 0.75, 0.125, 0.75, 0.125, 0.75, 0.25, 0.75, 0.25, 0.75, 0.125, 0.75, 0.125, 0.75, 0.25, 0.75, 0.25, 0.75, 0.125, 0.75, 0.625, 0.75, 0.75, 0.75, 0.75, 0.75, 0.625, 0.75, 0.625, 0.75, 0.75, 0.75, 0.75, 0.75, 0.625, 0.75, 0.625, 0.75, 0.75, 0.75, 0.75, 0.75, 0.625, 0.75, 0.625, 0.75, 0.75, 0.75, 0.75, 0.75, 0.625, 0.75, 0.125, 0.75, 0.25, 0.75, 0.25, 0.75, 0.125, 0.75, 0.125, 0.75, 0.25, 0.75, 0.25, 0.75, 0.125, 0.75, 0.625, 0.5, 0.75, 0.5, 0.75, 0.75, 0.625, 0.75, 0.125, 0.5, 0.25, 0.5, 0.25, 0.75, 0.125, 0.75, 0.5, 0.25, 0.625, 0.25, 0.625, 0.375, 0.5, 0.375, 0.375, 0.125, 0.625, 0.125, 0.625, 0.25, 0.375, 0.25, 0.375, 0.25, 0.625, 0.25, 0.625, 0.5, 0.375, 0.5, 0.375, 0.6875, 0.625, 0.6875, 0.625, 0.75, 0.375, 0.75, 0.375, 0.75, 0.625, 0.75, 0.625, 1.0, 0.375, 1.0, 0.125, 0.6875, 0.375, 0.6875, 0.375, 0.75, 0.125, 0.75, 0.625, 0.6875, 0.875, 0.6875, 0.875, 0.75, 0.625, 0.75, 0.625, 0.5, 0.875, 0.5, 0.875, 0.625, 0.625, 0.625, 0.125, 0.5, 0.375, 0.5, 0.375, 0.625, 0.125, 0.625, 0.375, 0.5, 0.625, 0.5, 0.625, 0.625, 0.375, 0.625, 0.375, 0.0625, 0.625, 0.0625, 0.625, 0.125, 0.375, 0.125, 0.375, 0.0, 0.625, 0.0, 0.625, 0.0625, 0.375, 0.0625, 0.625, 0.625, 0.875, 0.625, 0.875, 0.6875, 0.625, 0.6875, 0.125, 0.625, 0.375, 0.625, 0.375, 0.6875, 0.125, 0.6875, 0.375, 0.625, 0.625, 0.625, 0.625, 0.6875, 0.375, 0.6875, 0.375, 0.125, 0.625, 0.125, 0.625, 0.25, 0.375, 0.25, 0.375, 0.25, 0.625, 0.25, 0.625, 0.5, 0.375, 0.5, 0.375, 0.6875, 0.625, 0.6875, 0.625, 0.75, 0.375, 0.75, 0.375, 0.75, 0.625, 0.75, 0.625, 1.0, 0.375, 1.0, 0.125, 0.6875, 0.375, 0.6875, 0.375, 0.75, 0.125, 0.75, 0.625, 0.6875, 0.875, 0.6875, 0.875, 0.75, 0.625, 0.75, 0.625, 0.5, 0.875, 0.5, 0.875, 0.625, 0.625, 0.625, 0.125, 0.5, 0.375, 0.5, 0.375, 0.625, 0.125, 0.625, 0.375, 0.5, 0.625, 0.5, 0.625, 0.625, 0.375, 0.625, 0.375, 0.0625, 0.625, 0.0625, 0.625, 0.125, 0.375, 0.125, 0.375, 0.0, 0.625, 0.0, 0.625, 0.0625, 0.375, 0.0625, 0.625, 0.625, 0.875, 0.625, 0.875, 0.6875, 0.625, 0.6875, 0.125, 0.625, 0.375, 0.625, 0.375, 0.6875, 0.125, 0.6875, 0.375, 0.625, 0.625, 0.625, 0.625, 0.6875, 0.375, 0.6875, 0.375, 0.125, 0.625, 0.125, 0.625, 0.25, 0.375, 0.25, 0.375, 0.25, 0.625, 0.25, 0.625, 0.5, 0.375, 0.5, 0.375, 0.6875, 0.625, 0.6875, 0.625, 0.75, 0.375, 0.75, 0.125, 0.6875, 0.375, 0.6875, 0.375, 0.75, 0.125, 0.75, 0.625, 0.6875, 0.875, 0.6875, 0.875, 0.75, 0.625, 0.75, 0.625, 0.5, 0.875, 0.5, 0.875, 0.625, 0.625, 0.625, 0.125, 0.5, 0.375, 0.5, 0.375, 0.625, 0.125, 0.625, 0.375, 0.5, 0.625, 0.5, 0.625, 0.625, 0.375, 0.625, 0.375, 0.0625, 0.625, 0.0625, 0.625, 0.125, 0.375, 0.125, 0.375, 0.0, 0.625, 0.0, 0.625, 0.0625, 0.375, 0.0625, 0.625, 0.625, 0.875, 0.625, 0.875, 0.6875, 0.625, 0.6875, 0.125, 0.625, 0.375, 0.625, 0.375, 0.6875, 0.125, 0.6875, 0.375, 0.625, 0.625, 0.625, 0.625, 0.6875, 0.375, 0.6875, 0.375, 0.125, 0.625, 0.125, 0.625, 0.25, 0.375, 0.25, 0.375, 0.25, 0.625, 0.25, 0.625, 0.5, 0.375, 0.5, 0.375, 0.6875, 0.625, 0.6875, 0.625, 0.75, 0.375, 0.75, 0.125, 0.6875, 0.375, 0.6875, 0.375, 0.75, 0.125, 0.75, 0.625, 0.6875, 0.875, 0.6875, 0.875, 0.75, 0.625, 0.75, 0.625, 0.5, 0.875, 0.5, 0.875, 0.625, 0.625, 0.625, 0.125, 0.5, 0.375, 0.5, 0.375, 0.625, 0.125, 0.625, 0.375, 0.5, 0.625, 0.5, 0.625, 0.625, 0.375, 0.625, 0.375, 0.0625, 0.625, 0.0625, 0.625, 0.125, 0.375, 0.125, 0.375, 0.0, 0.625, 0.0, 0.625, 0.0625, 0.375, 0.0625, 0.625, 0.625, 0.875, 0.625, 0.875, 0.6875, 0.625, 0.6875, 0.125, 0.625, 0.375, 0.625, 0.375, 0.6875, 0.125, 0.6875, 0.375, 0.625, 0.625, 0.625, 0.625, 0.6875, 0.375, 0.6875, 0.375, 0.125, 0.625, 0.125, 0.625, 0.25, 0.375, 0.25, 0.375, 0.25, 0.625, 0.25, 0.625, 0.5, 0.375, 0.5, 0.375, 0.6875, 0.625, 0.6875, 0.625, 0.75, 0.375, 0.75, 0.125, 0.6875, 0.375, 0.6875, 0.375, 0.75, 0.125, 0.75, 0.625, 0.6875, 0.875, 0.6875, 0.875, 0.75, 0.625, 0.75, 0.625, 0.5, 0.875, 0.5, 0.875, 0.625, 0.625, 0.625, 0.125, 0.5, 0.375, 0.5, 0.375, 0.625, 0.125, 0.625, 0.375, 0.5, 0.625, 0.5, 0.625, 0.625, 0.375, 0.625, 0.375, 0.0625, 0.625, 0.0625, 0.625, 0.125, 0.375, 0.125, 0.375, 0.0, 0.625, 0.0, 0.625, 0.0625, 0.375, 0.0625, 0.625, 0.625, 0.875, 0.625, 0.875, 0.6875, 0.625, 0.6875, 0.125, 0.625, 0.375, 0.625, 0.375, 0.6875, 0.125, 0.6875, 0.375, 0.625, 0.625, 0.625, 0.625, 0.6875, 0.375, 0.6875, 0.375, 0.125, 0.625, 0.125, 0.625, 0.25, 0.375, 0.25, 0.375, 0.25, 0.625, 0.25, 0.625, 0.5, 0.375, 0.5, 0.375, 0.6875, 0.625, 0.6875, 0.625, 0.75, 0.375, 0.75, 0.375, 0.75, 0.625, 0.75, 0.625, 1.0, 0.375, 1.0, 0.125, 0.6875, 0.375, 0.6875, 0.375, 0.75, 0.125, 0.75, 0.625, 0.6875, 0.875, 0.6875, 0.875, 0.75, 0.625, 0.75, 0.625, 0.5, 0.875, 0.5, 0.875, 0.625, 0.625, 0.625, 0.125, 0.5, 0.375, 0.5, 0.375, 0.625, 0.125, 0.625, 0.375, 0.5, 0.625, 0.5, 0.625, 0.625, 0.375, 0.625, 0.375, 0.0625, 0.625, 0.0625, 0.625, 0.125, 0.375, 0.125, 0.375, 0.0, 0.625, 0.0, 0.625, 0.0625, 0.375, 0.0625, 0.625, 0.625, 0.875, 0.625, 0.875, 0.6875, 0.625, 0.6875, 0.125, 0.625, 0.375, 0.625, 0.375, 0.6875, 0.125, 0.6875, 0.375, 0.625, 0.625, 0.625, 0.625, 0.6875, 0.375, 0.6875, 0.375, 0.125, 0.625, 0.125, 0.625, 0.25, 0.375, 0.25, 0.375, 0.25, 0.625, 0.25, 0.625, 0.5, 0.375, 0.5, 0.375, 0.6875, 0.625, 0.6875, 0.625, 0.75, 0.375, 0.75, 0.375, 0.75, 0.625, 0.75, 0.625, 1.0, 0.375, 1.0, 0.125, 0.6875, 0.375, 0.6875, 0.375, 0.75, 0.125, 0.75, 0.625, 0.6875, 0.875, 0.6875, 0.875, 0.75, 0.625, 0.75, 0.625, 0.5, 0.875, 0.5, 0.875, 0.625, 0.625, 0.625, 0.125, 0.5, 0.375, 0.5, 0.375, 0.625, 0.125, 0.625, 0.375, 0.5, 0.625, 0.5, 0.625, 0.625, 0.375, 0.625, 0.375, 0.0625, 0.625, 0.0625, 0.625, 0.125, 0.375, 0.125, 0.375, 0.0, 0.625, 0.0, 0.625, 0.0625, 0.375, 0.0625, 0.625, 0.625, 0.875, 0.625, 0.875, 0.6875, 0.625, 0.6875, 0.125, 0.625, 0.375, 0.625, 0.375, 0.6875, 0.125, 0.6875, 0.375, 0.625, 0.625, 0.625, 0.625, 0.6875, 0.375, 0.6875, 0.375, 0.125, 0.625, 0.125, 0.625, 0.25, 0.375, 0.25, 0.375, 0.25, 0.625, 0.25, 0.625, 0.5, 0.375, 0.5, 0.375, 0.6875, 0.625, 0.6875, 0.625, 0.75, 0.375, 0.75, 0.375, 0.75, 0.625, 0.75, 0.625, 1.0, 0.375, 1.0, 0.125, 0.6875, 0.375, 0.6875, 0.375, 0.75, 0.125, 0.75, 0.625, 0.6875, 0.875, 0.6875, 0.875, 0.75, 0.625, 0.75, 0.625, 0.5, 0.875, 0.5, 0.875, 0.625, 0.625, 0.625, 0.125, 0.5, 0.375, 0.5, 0.375, 0.625, 0.125, 0.625, 0.375, 0.5, 0.625, 0.5, 0.625, 0.625, 0.375, 0.625, 0.375, 0.0625, 0.625, 0.0625, 0.625, 0.125, 0.375, 0.125, 0.375, 0.0, 0.625, 0.0, 0.625, 0.0625, 0.375, 0.0625, 0.625, 0.625, 0.875, 0.625, 0.875, 0.6875, 0.625, 0.6875, 0.125, 0.625, 0.375, 0.625, 0.375, 0.6875, 0.125, 0.6875, 0.375, 0.625, 0.625, 0.625, 0.625, 0.6875, 0.375, 0.6875])
me_cube_001.materials.append(mat_material_001)
me_cube_001.materials.append(mat_material_002)
me_cube_001.materials.append(mat_material_003)
me_cube_001.materials.append(mat_material_004)
me_cube_001.materials.append(mat_material_005)
me_cube_001.update()

# ---- objects
ob_empty = bpy.data.objects.new('Empty', None)
ob_cube = bpy.data.objects.new('Cube', me_cube_001)

# ---- transforms, parenting, visibility, modifiers, constraints
ob_empty.location = (-1.516e-15, 6.826, 0.6124)
ob_empty.rotation_euler = (1.571, -0.0, 1.571)
ob_empty.empty_display_type = 'IMAGE'
ob_empty.empty_display_size = 5.0
ob_empty.empty_image_offset = (-1.865, -0.7089)
ob_empty.empty_image_depth = 'BACK'
ob_empty.show_empty_image_perspective = False
ob_empty.empty_image_side = 'FRONT'
ob_cube.location = (2.193e-16, 1.451, 0.9877)
ob_cube.rotation_euler = (0.08722, 1.934e-17, 8.441e-19)
ob_cube.scale = (0.1, 0.1, 0.1)

# ---- collection membership
col_collection.objects.link(ob_empty)
col_collection.objects.link(ob_cube)

# ---- scene / render settings (as saved in the file)
scene.frame_start = 1; scene.frame_end = 250; scene.frame_set(1)
scene.render.engine = 'BLENDER_EEVEE_NEXT'
bpy.context.view_layer.update()

# ---- added for rendering (the .blend has no active camera and no usable light): camera, sun
cam_auto = bpy.data.cameras.new('AutoCamera')
cam_auto.lens = 50.0
cam_auto.sensor_width = 36.0
cam_auto.clip_end = 1000.0
ob_auto_camera = bpy.data.objects.new('AutoCamera', cam_auto)
scene.collection.objects.link(ob_auto_camera)
ob_auto_camera.location = (3.25493, -4.02316, 3.56528)
ob_auto_camera.rotation_euler = (1.09748, -7.21219e-08, 0.694738)
scene.camera = ob_auto_camera
light_auto_sun = bpy.data.lights.new('AutoSun', 'SUN')
light_auto_sun.energy = 3.0
light_auto_sun.angle = 0.0523599
ob_auto_sun = bpy.data.objects.new('AutoSun', light_auto_sun)
scene.collection.objects.link(ob_auto_sun)
ob_auto_sun.rotation_euler = (0.872665, 0.174533, 0.523599)
bpy.context.view_layer.update()
